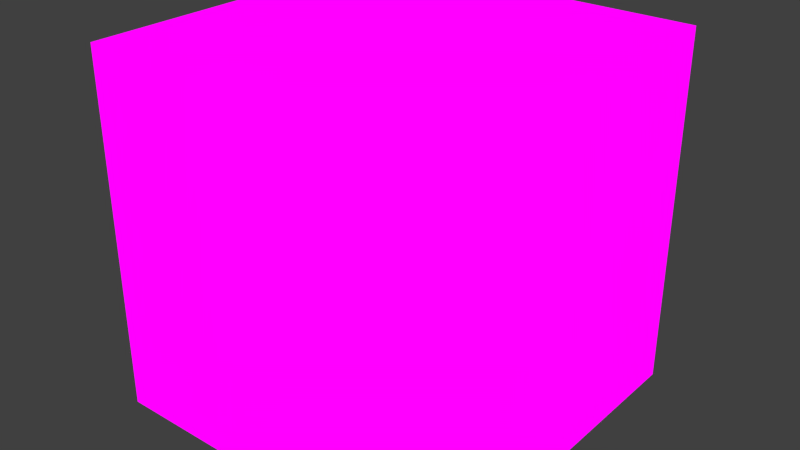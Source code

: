 # Source: box_01.blend  (saved by Blender 4.5.90; exported with 4.5.12 LTS)
import bpy
from mathutils import Matrix  # noqa: F401  (used for matrix-valued properties, if any)

bpy.ops.wm.read_factory_settings(use_empty=True)
scene = bpy.context.scene
scene.name = 'Scene'

# ---- collections
col_collection_1 = bpy.data.collections.new('Collection 1'); scene.collection.children.link(col_collection_1)

# ---- images (referenced by path relative to the original .blend; pixels are not part of the script)
import os
ASSET_DIR = os.environ.get("B2B_ASSET_DIR", "")  # directory of the original .blend (textures are referenced by path, not embedded)
HERE = os.path.dirname(os.path.abspath(__file__))  # packed textures are extracted next to this script under _unpacked/

def load_image(name, relpath, width, height, colorspace="sRGB"):
    """Load a texture the original file referenced (path relative to the .blend, or extracted next to this script)."""
    p = next((c for c in (os.path.join(HERE, relpath), os.path.join(ASSET_DIR, relpath)) if relpath and os.path.exists(c)), "")
    if p:
        img = bpy.data.images.load(p, check_existing=True)
        img.name = name
    else:  # same state as the original file: an image datablock whose file is absent (Cycles renders it pink)
        img = bpy.data.images.new(name, width, height)
        img.source = "FILE"
        img.filepath = "//" + (relpath or name)
    img.colorspace_settings.name = colorspace
    return img
img_box_01_png = load_image('box_01.png', 'Materials/box_01.png', 1024, 1024, 'sRGB')

# ---- materials (node trees are filled in below, after node groups)
mat_box_industry_food = bpy.data.materials.new('Box_Industry_Food')
mat_box_industry_food.alpha_threshold = 0.0
mat_box_industry_food.use_transparent_shadow = False
mat_box_industry_food.roughness = 0.5
mat_box_industry_food.line_color = (0.0, 0.0, 0.0, 1.0)

# ---- material node trees
mat_box_industry_food.use_nodes = True; mat_box_industry_food.node_tree.nodes.clear()
_N = mat_box_industry_food.node_tree.nodes; _L = mat_box_industry_food.node_tree.links
n0 = _N.new('ShaderNodeOutputMaterial'); n0.name = 'Material Output'; n0.location = (336, 338)
n1 = _N.new('ShaderNodeTexImage'); n1.name = 'Image Texture'; n1.location = (3, 340)
n1.image = img_box_01_png
n1.interpolation = 'Closest'
_L.new(n1.outputs[0], n0.inputs[0])
n0.is_active_output = True

# ---- world
world_world = bpy.data.worlds.new('World'); scene.world = world_world
world_world.color = (0.05088, 0.05088, 0.05088)
world_world.use_sun_shadow = False
world_world.sun_shadow_jitter_overblur = 0.0
world_world.cycles.sampling_method = 'MANUAL'
world_world.cycles.sample_map_resolution = 256

# ---- meshes
me_cube = bpy.data.meshes.new('Cube')
me_cube.from_pydata([(0.1829, 0.1829, -0.1829), (0.1829, -0.1829, -0.1829), (-0.1829, -0.1829, -0.1829), (-0.1829, 0.1829, -0.1829), (0.1829, 0.1829, 0.1829), (0.1829, -0.1829, 0.1829), (-0.1829, -0.1829, 0.1829), (-0.1829, 0.1829, 0.1829)], [], [(0, 1, 2, 3), (4, 7, 6, 5), (0, 4, 5, 1), (1, 5, 6, 2), (2, 6, 7, 3), (4, 0, 3, 7)])
_uv = me_cube.uv_layers.new(name='UVMap')
_uv.uv.foreach_set('vector', [0.6639, 0.3256, 0.6639, 0.000617, 0.3364, 0.0006171, 0.3364, 0.3256, 0.6639, 0.9929, 0.3364, 0.9929, 0.3364, 0.6715, 0.6639, 0.6715, 0.9999, 0.3336, 0.9999, 0.6626, 0.6718, 0.6626, 0.6718, 0.3336, 0.6639, 0.3331, 0.6639, 0.6628, 0.3364, 0.6628, 0.3364, 0.3331, 0.3289, 0.3325, 0.3289, 0.6628, 0.0006052, 0.6628, 0.0006051, 0.3325, 0.9997, 0.67, 0.9997, 0.9943, 0.6721, 0.9943, 0.6721, 0.67])
me_cube.materials.append(mat_box_industry_food)
me_cube.use_remesh_preserve_volume = False
me_cube.use_remesh_preserve_attributes = False
me_cube.use_mirror_vertex_groups = False
me_cube.update()

# ---- objects
ob_box_industry_food_col = bpy.data.objects.new('Box_Industry_Food-col', me_cube)

# ---- transforms, parenting, visibility, modifiers, constraints
ob_box_industry_food_col.location = (0.0, 0.0, 0.0)
ob_box_industry_food_col.lock_rotations_4d = False
ob_box_industry_food_col.empty_display_type = 'ARROWS'
ob_box_industry_food_col.lineart.crease_threshold = 0.0

# ---- collection membership
col_collection_1.objects.link(ob_box_industry_food_col)

# ---- scene / render settings (as saved in the file)
scene.frame_start = 1; scene.frame_end = 250; scene.frame_set(1)
scene.render.engine = 'BLENDER_EEVEE_NEXT'
scene.render.resolution_percentage = 50
scene.render.dither_intensity = 0.0
scene.cycles.use_denoising = False
scene.cycles.samples = 10
scene.cycles.sampling_pattern = 'TABULATED_SOBOL'
scene.cycles.light_sampling_threshold = 0.0
scene.cycles.use_adaptive_sampling = False
scene.cycles.use_light_tree = False
scene.cycles.blur_glossy = 0.0
scene.cycles.pixel_filter_type = 'GAUSSIAN'
scene.cycles.sample_clamp_indirect = 0.0
scene.view_settings.view_transform = 'Standard'
bpy.context.view_layer.update()

# ---- added for rendering (the .blend has no active camera and no usable light): camera, sun
cam_auto = bpy.data.cameras.new('AutoCamera')
cam_auto.lens = 50.0
cam_auto.sensor_width = 36.0
cam_auto.clip_end = 1000.0
ob_auto_camera = bpy.data.objects.new('AutoCamera', cam_auto)
scene.collection.objects.link(ob_auto_camera)
ob_auto_camera.location = (0.586143, -0.703372, 0.468915)
ob_auto_camera.rotation_euler = (1.09748, -7.21219e-08, 0.694738)
scene.camera = ob_auto_camera
light_auto_sun = bpy.data.lights.new('AutoSun', 'SUN')
light_auto_sun.energy = 3.0
light_auto_sun.angle = 0.0523599
ob_auto_sun = bpy.data.objects.new('AutoSun', light_auto_sun)
scene.collection.objects.link(ob_auto_sun)
ob_auto_sun.rotation_euler = (0.872665, 0.174533, 0.523599)
bpy.context.view_layer.update()
